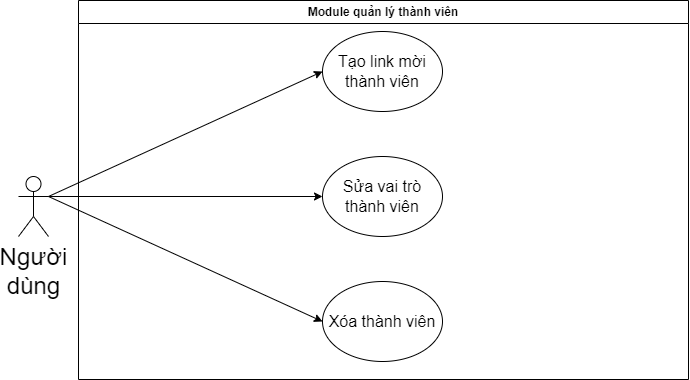

The diagram above was exported from draw.io. Its source (the exported page's mxGraphModel, read from the mxfile embedded in the PNG):
<mxGraphModel dx="1564" dy="591" grid="0" gridSize="10" guides="1" tooltips="1" connect="1" arrows="1" fold="1" page="1" pageScale="1" pageWidth="827" pageHeight="1169" math="0" shadow="0">
  <root>
    <mxCell id="WiwW6T4yUcQlJP7RKSxs-0" />
    <mxCell id="WiwW6T4yUcQlJP7RKSxs-1" parent="WiwW6T4yUcQlJP7RKSxs-0" />
    <mxCell id="WiwW6T4yUcQlJP7RKSxs-2" value="Module quản lý thành viên" style="swimlane;whiteSpace=wrap;html=1;startSize=23;" parent="WiwW6T4yUcQlJP7RKSxs-1" vertex="1">
      <mxGeometry x="110" y="110" width="610" height="379" as="geometry" />
    </mxCell>
    <mxCell id="WiwW6T4yUcQlJP7RKSxs-3" value="Tạo link mời thành viên" style="ellipse;whiteSpace=wrap;html=1;fontSize=16;" parent="WiwW6T4yUcQlJP7RKSxs-2" vertex="1">
      <mxGeometry x="244" y="31" width="120" height="80" as="geometry" />
    </mxCell>
    <mxCell id="WiwW6T4yUcQlJP7RKSxs-5" value="Xóa thành viên" style="ellipse;whiteSpace=wrap;html=1;fontSize=16;" parent="WiwW6T4yUcQlJP7RKSxs-2" vertex="1">
      <mxGeometry x="244" y="281" width="120" height="80" as="geometry" />
    </mxCell>
    <mxCell id="WiwW6T4yUcQlJP7RKSxs-7" value="Sửa vai trò thành viên" style="ellipse;whiteSpace=wrap;html=1;fontSize=16;" parent="WiwW6T4yUcQlJP7RKSxs-2" vertex="1">
      <mxGeometry x="244" y="156" width="120" height="80" as="geometry" />
    </mxCell>
    <mxCell id="YW8SRH_bthJT2Bs3ChGq-3" style="edgeStyle=none;html=1;exitX=1;exitY=0.3333333333333333;exitDx=0;exitDy=0;exitPerimeter=0;entryX=0;entryY=0.5;entryDx=0;entryDy=0;" parent="WiwW6T4yUcQlJP7RKSxs-1" source="YW8SRH_bthJT2Bs3ChGq-0" target="WiwW6T4yUcQlJP7RKSxs-3" edge="1">
      <mxGeometry relative="1" as="geometry" />
    </mxCell>
    <mxCell id="YW8SRH_bthJT2Bs3ChGq-4" style="edgeStyle=none;html=1;exitX=1;exitY=0.3333333333333333;exitDx=0;exitDy=0;exitPerimeter=0;entryX=0;entryY=0.5;entryDx=0;entryDy=0;" parent="WiwW6T4yUcQlJP7RKSxs-1" source="YW8SRH_bthJT2Bs3ChGq-0" target="WiwW6T4yUcQlJP7RKSxs-7" edge="1">
      <mxGeometry relative="1" as="geometry" />
    </mxCell>
    <mxCell id="YW8SRH_bthJT2Bs3ChGq-5" style="edgeStyle=none;html=1;exitX=1;exitY=0.3333333333333333;exitDx=0;exitDy=0;exitPerimeter=0;entryX=0;entryY=0.5;entryDx=0;entryDy=0;" parent="WiwW6T4yUcQlJP7RKSxs-1" source="YW8SRH_bthJT2Bs3ChGq-0" target="WiwW6T4yUcQlJP7RKSxs-5" edge="1">
      <mxGeometry relative="1" as="geometry" />
    </mxCell>
    <mxCell id="YW8SRH_bthJT2Bs3ChGq-0" value="&lt;div style=&quot;&quot;&gt;&lt;span style=&quot;background-color: initial;&quot;&gt;Người&lt;/span&gt;&lt;/div&gt;&lt;div style=&quot;&quot;&gt;&lt;span style=&quot;background-color: initial;&quot;&gt;dùng&lt;/span&gt;&lt;/div&gt;" style="shape=umlActor;verticalLabelPosition=bottom;verticalAlign=top;html=1;outlineConnect=0;fontSize=24;align=center;" parent="WiwW6T4yUcQlJP7RKSxs-1" vertex="1">
      <mxGeometry x="50" y="286" width="30" height="60" as="geometry" />
    </mxCell>
  </root>
</mxGraphModel>